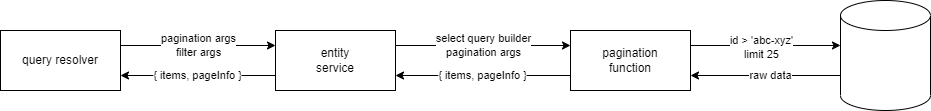

The diagram above was exported from draw.io. Its source (the exported page's mxGraphModel, read from the mxfile embedded in the PNG):
<mxGraphModel dx="1038" dy="532" grid="1" gridSize="10" guides="1" tooltips="1" connect="1" arrows="1" fold="1" page="1" pageScale="1" pageWidth="850" pageHeight="1100" math="0" shadow="0" extFonts="Permanent Marker^https://fonts.googleapis.com/css?family=Permanent+Marker">
  <root>
    <mxCell id="0" />
    <mxCell id="1" parent="0" />
    <mxCell id="FiCUE0DAMANwgAeKQXnK-3" value="pagination args&lt;br&gt;filter args" style="edgeStyle=orthogonalEdgeStyle;rounded=0;orthogonalLoop=1;jettySize=auto;html=1;entryX=0;entryY=0.25;entryDx=0;entryDy=0;exitX=1;exitY=0.25;exitDx=0;exitDy=0;" edge="1" parent="1" source="FiCUE0DAMANwgAeKQXnK-1" target="FiCUE0DAMANwgAeKQXnK-2">
      <mxGeometry relative="1" as="geometry" />
    </mxCell>
    <mxCell id="FiCUE0DAMANwgAeKQXnK-1" value="query resolver" style="rounded=0;whiteSpace=wrap;html=1;" vertex="1" parent="1">
      <mxGeometry x="90" y="160" width="120" height="60" as="geometry" />
    </mxCell>
    <mxCell id="FiCUE0DAMANwgAeKQXnK-5" value="select query builder&lt;br&gt;pagination args" style="edgeStyle=orthogonalEdgeStyle;rounded=0;orthogonalLoop=1;jettySize=auto;html=1;exitX=1;exitY=0.25;exitDx=0;exitDy=0;entryX=0;entryY=0.25;entryDx=0;entryDy=0;" edge="1" parent="1" source="FiCUE0DAMANwgAeKQXnK-2" target="FiCUE0DAMANwgAeKQXnK-4">
      <mxGeometry relative="1" as="geometry" />
    </mxCell>
    <mxCell id="FiCUE0DAMANwgAeKQXnK-10" value="{ items, pageInfo }" style="edgeStyle=orthogonalEdgeStyle;rounded=0;orthogonalLoop=1;jettySize=auto;html=1;exitX=0;exitY=0.75;exitDx=0;exitDy=0;entryX=1;entryY=0.75;entryDx=0;entryDy=0;" edge="1" parent="1" source="FiCUE0DAMANwgAeKQXnK-2" target="FiCUE0DAMANwgAeKQXnK-1">
      <mxGeometry relative="1" as="geometry" />
    </mxCell>
    <mxCell id="FiCUE0DAMANwgAeKQXnK-2" value="entity&lt;br&gt;service" style="whiteSpace=wrap;html=1;rounded=0;" vertex="1" parent="1">
      <mxGeometry x="365" y="160" width="120" height="60" as="geometry" />
    </mxCell>
    <mxCell id="FiCUE0DAMANwgAeKQXnK-16" style="edgeStyle=orthogonalEdgeStyle;rounded=0;orthogonalLoop=1;jettySize=auto;html=1;exitX=1;exitY=0.25;exitDx=0;exitDy=0;entryX=0;entryY=0.409;entryDx=0;entryDy=0;entryPerimeter=0;" edge="1" parent="1" source="FiCUE0DAMANwgAeKQXnK-4" target="FiCUE0DAMANwgAeKQXnK-6">
      <mxGeometry relative="1" as="geometry" />
    </mxCell>
    <mxCell id="FiCUE0DAMANwgAeKQXnK-17" value="id &amp;gt; 'abc-xyz'&lt;br&gt;limit 25" style="edgeLabel;html=1;align=center;verticalAlign=middle;resizable=0;points=[];" vertex="1" connectable="0" parent="FiCUE0DAMANwgAeKQXnK-16">
      <mxGeometry x="-0.2907" y="-2" relative="1" as="geometry">
        <mxPoint x="17" as="offset" />
      </mxGeometry>
    </mxCell>
    <mxCell id="FiCUE0DAMANwgAeKQXnK-4" value="pagination&lt;br&gt;function" style="whiteSpace=wrap;html=1;rounded=0;" vertex="1" parent="1">
      <mxGeometry x="660" y="160" width="120" height="60" as="geometry" />
    </mxCell>
    <mxCell id="FiCUE0DAMANwgAeKQXnK-18" value="raw data" style="edgeStyle=orthogonalEdgeStyle;rounded=0;orthogonalLoop=1;jettySize=auto;html=1;exitX=0;exitY=0;exitDx=0;exitDy=75;exitPerimeter=0;entryX=1;entryY=0.75;entryDx=0;entryDy=0;" edge="1" parent="1" source="FiCUE0DAMANwgAeKQXnK-6" target="FiCUE0DAMANwgAeKQXnK-4">
      <mxGeometry x="-0.0667" relative="1" as="geometry">
        <mxPoint as="offset" />
      </mxGeometry>
    </mxCell>
    <mxCell id="FiCUE0DAMANwgAeKQXnK-6" value="" style="shape=cylinder3;whiteSpace=wrap;html=1;boundedLbl=1;backgroundOutline=1;size=15;" vertex="1" parent="1">
      <mxGeometry x="930" y="130" width="90" height="110" as="geometry" />
    </mxCell>
    <mxCell id="FiCUE0DAMANwgAeKQXnK-12" value="{ items, pageInfo }" style="edgeStyle=orthogonalEdgeStyle;rounded=0;orthogonalLoop=1;jettySize=auto;html=1;exitX=0;exitY=0.75;exitDx=0;exitDy=0;entryX=1;entryY=0.75;entryDx=0;entryDy=0;" edge="1" parent="1" source="FiCUE0DAMANwgAeKQXnK-4" target="FiCUE0DAMANwgAeKQXnK-2">
      <mxGeometry relative="1" as="geometry">
        <mxPoint x="350" y="215" as="sourcePoint" />
        <mxPoint x="220" y="215" as="targetPoint" />
      </mxGeometry>
    </mxCell>
  </root>
</mxGraphModel>